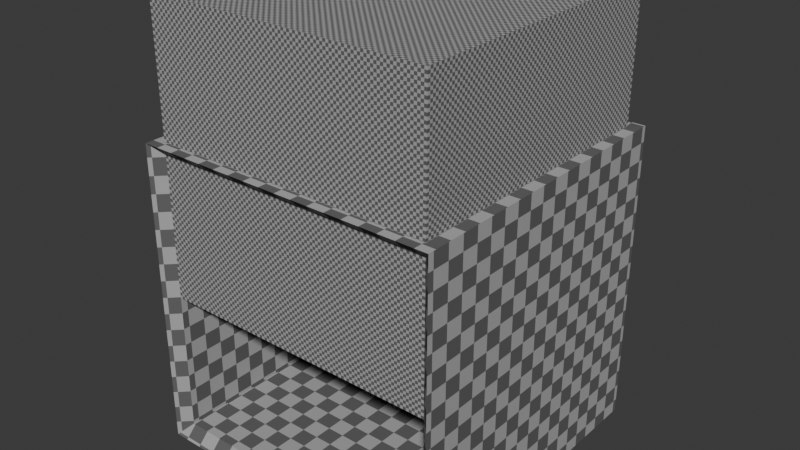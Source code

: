 # Source: FloorDemoReel.blend  (saved by Blender 5.1.29; exported with 4.5.12 LTS)
import bpy
from mathutils import Matrix  # noqa: F401  (used for matrix-valued properties, if any)

bpy.ops.wm.read_factory_settings(use_empty=True)
scene = bpy.context.scene
scene.name = 'Scene'

# ---- collections
col_collection = bpy.data.collections.new('Collection'); scene.collection.children.link(col_collection)

# ---- images (referenced by path relative to the original .blend; pixels are not part of the script)
import os
ASSET_DIR = os.environ.get("B2B_ASSET_DIR", "")  # directory of the original .blend (textures are referenced by path, not embedded)
HERE = os.path.dirname(os.path.abspath(__file__))  # packed textures are extracted next to this script under _unpacked/

def load_image(name, relpath, width, height, colorspace="sRGB"):
    """Load a texture the original file referenced (path relative to the .blend, or extracted next to this script)."""
    p = next((c for c in (os.path.join(HERE, relpath), os.path.join(ASSET_DIR, relpath)) if relpath and os.path.exists(c)), "")
    if p:
        img = bpy.data.images.load(p, check_existing=True)
        img.name = name
    else:  # same state as the original file: an image datablock whose file is absent (Cycles renders it pink)
        img = bpy.data.images.new(name, width, height)
        img.source = "FILE"
        img.filepath = "//" + (relpath or name)
    img.colorspace_settings.name = colorspace
    return img
img_texturapiso_png_001 = load_image('TexturaPiso.png.001', '_unpacked/TexturaPiso.1e93b428.png', 512, 512, 'sRGB')

# ---- materials (node trees are filled in below, after node groups)
mat_m_texturapiso = bpy.data.materials.new('M?TexturaPiso')

# ---- material node trees
mat_m_texturapiso.use_nodes = True; mat_m_texturapiso.node_tree.nodes.clear()
_N = mat_m_texturapiso.node_tree.nodes; _L = mat_m_texturapiso.node_tree.links
n0 = _N.new('ShaderNodeBsdfPrincipled'); n0.name = 'Principled BSDF'; n0.location = (-200, 100)
n0.inputs[2].default_value = 1.0
n0.inputs[3].default_value = 1.0
n1 = _N.new('ShaderNodeOutputMaterial'); n1.name = 'Material Output'; n1.location = (200, 100)
n2 = _N.new('ShaderNodeMapping'); n2.name = 'Mapping'; n2.location = (-845, 391)
n2.inputs[3].default_value = (48.0, 48.0, 48.0)
n3 = _N.new('ShaderNodeTexCoord'); n3.name = 'Texture Coordinate'; n3.location = (-1018, 386)
n4 = _N.new('ShaderNodeTexImage'); n4.name = 'Image Texture'; n4.location = (-542, 212)
n4.image = img_texturapiso_png_001
_L.new(n0.outputs[0], n1.inputs[0])
_L.new(n3.outputs[2], n2.inputs[0])
_L.new(n2.outputs[0], n4.inputs[0])
_L.new(n4.outputs[0], n0.inputs[0])
n1.is_active_output = True

# ---- world
world_world = bpy.data.worlds.new('World'); scene.world = world_world
world_world.use_nodes = True; world_world.node_tree.nodes.clear()
_N = world_world.node_tree.nodes; _L = world_world.node_tree.links
n0 = _N.new('ShaderNodeOutputWorld'); n0.name = 'World Output'; n0.location = (200, 100)
n1 = _N.new('ShaderNodeBackground'); n1.name = 'Background'; n1.location = (-200, 100)
n1.inputs[0].default_value = (0.05088, 0.05088, 0.05088, 1.0)
_L.new(n1.outputs[0], n0.inputs[0])
n0.is_active_output = True
world_world.color = (0.05088, 0.05088, 0.05088)
world_world.sun_shadow_jitter_overblur = 0.0

# ---- meshes
me_plane_001 = bpy.data.meshes.new('Plane.001')
me_plane_001.from_pydata([(-1.0, -1.0, 0.0), (1.0, -1.0, 0.0), (-1.0, 1.0, 0.0), (1.0, 1.0, 0.0)], [], [(0, 1, 3, 2)])
_uv = me_plane_001.uv_layers.new(name='UVMap')
_uv.uv.foreach_set('vector', [0.0, 0.0, 1.0, 0.0, 1.0, 1.0, 0.0, 1.0])
me_plane_001.materials.append(mat_m_texturapiso)
me_plane_001.update()
me_cube = bpy.data.meshes.new('Cube')
me_cube.from_pydata([(-1.0, -1.0, -1.0), (-1.0, -1.0, 1.0), (-1.0, 1.0, -1.0), (-1.0, 1.0, 1.0), (1.0, -1.0, -1.0), (1.0, -1.0, 1.0), (1.0, 1.0, -1.0), (1.0, 1.0, 1.0), (-1.08, 1.08, -1.08), (-1.08, -1.08, -1.08), (-1.08, -1.08, 1.08), (-1.08, 1.08, 1.08), (1.08, 1.08, -1.08), (1.08, 1.08, 1.08), (1.08, -1.08, -1.08), (1.08, -1.08, 1.08)], [], [(0, 2, 3, 1), (2, 6, 7, 3), (6, 4, 5, 7), (4, 0, 9, 14), (2, 0, 4, 6), (7, 5, 1, 3), (9, 10, 11, 8), (8, 11, 13, 12), (12, 13, 15, 14), (4, 14, 15, 5), (8, 12, 14, 9), (13, 11, 10, 15), (1, 5, 15, 10), (1, 10, 9, 0)])
_uv = me_cube.uv_layers.new(name='UVMap')
_uv.uv.foreach_set('vector', [0.8251, -0.01446, 0.8251, 0.1554, 0.6552, 0.1554, 0.6552, -0.01446, 0.8251, 0.1554, 0.8251, 0.3253, 0.6552, 0.3253, 0.6552, 0.1554, 0.8251, 0.3253, 0.8251, 0.4951, 0.6552, 0.4951, 0.6552, 0.3253, 0.5291, 0.4876, 0.5291, 0.6575, 0.5194, 0.6643, 0.5194, 0.4808, 0.8251, 0.1554, 0.9949, 0.1554, 0.9949, 0.3253, 0.8251, 0.3253, 0.6552, 0.3253, 0.4853, 0.3253, 0.4853, 0.1554, 0.6552, 0.1554, -0.01563, 0.3514, -0.01563, 0.1679, 0.1679, 0.1679, 0.1679, 0.3514, 0.1679, 0.3514, 0.1679, 0.1679, 0.3514, 0.1679, 0.3514, 0.3514, 0.3514, 0.3514, 0.3514, 0.1679, 0.5349, 0.1679, 0.5349, 0.3514, 0.5491, 0.4876, 0.5588, 0.4808, 0.5588, 0.6643, 0.5491, 0.6575, 0.1679, 0.3514, 0.3514, 0.3514, 0.3514, 0.5349, 0.1679, 0.5349, 0.3514, 0.1679, 0.1679, 0.1679, 0.1679, -0.01563, 0.3514, -0.01563, 0.5293, 0.6575, 0.5293, 0.4876, 0.539, 0.4808, 0.539, 0.6643, 0.5489, 0.6575, 0.5392, 0.6643, 0.5392, 0.4808, 0.5489, 0.4876])
me_cube.materials.append(mat_m_texturapiso)
me_cube.update()

# ---- objects
ob_plane = bpy.data.objects.new('Plane', me_plane_001)
ob_plane_001 = bpy.data.objects.new('Plane.001', me_plane_001)
ob_plane_002 = bpy.data.objects.new('Plane.002', me_plane_001)
ob_plane_003 = bpy.data.objects.new('Plane.003', me_plane_001)
ob_plane_004 = bpy.data.objects.new('Plane.004', me_plane_001)
ob_plane_005 = bpy.data.objects.new('Plane.005', me_plane_001)
ob_cube = bpy.data.objects.new('Cube', me_cube)

# ---- transforms, parenting, visibility, modifiers, constraints
ob_plane.location = (0.0, 0.0, 0.0)
ob_plane.scale = (5.0, 5.0, 5.0)
ob_plane_001.parent = ob_plane
ob_plane_001.matrix_parent_inverse = Matrix(((0.2, -0.0, 0.0, -0.0), (-0.0, 0.2, -0.0, 0.0), (0.0, -0.0, 0.2, -0.0), (-0.0, 0.0, -0.0, 1.0)))
ob_plane_001.location = (5.0, 0.0, 5.0)
ob_plane_001.rotation_euler = (-0.0, -1.571, 0.0)
ob_plane_001.scale = (5.0, 5.0, 5.0)
ob_plane_002.parent = ob_plane
ob_plane_002.matrix_parent_inverse = Matrix(((0.2, -0.0, 0.0, -0.0), (-0.0, 0.2, -0.0, 0.0), (0.0, -0.0, 0.2, -0.0), (-0.0, 0.0, -0.0, 1.0)))
ob_plane_002.location = (0.0, 5.0, 5.0)
ob_plane_002.rotation_euler = (1.571, -0.0, 0.0)
ob_plane_002.scale = (5.0, 5.0, 5.0)
ob_plane_003.parent = ob_plane
ob_plane_003.matrix_parent_inverse = Matrix(((0.2, -0.0, 0.0, -0.0), (-0.0, 0.2, -0.0, 0.0), (0.0, -0.0, 0.2, -0.0), (-0.0, 0.0, -0.0, 1.0)))
ob_plane_003.location = (-5.0, 0.0, 5.0)
ob_plane_003.rotation_euler = (-0.0, 1.571, 0.0)
ob_plane_003.scale = (5.0, 5.0, 5.0)
ob_plane_004.parent = ob_plane
ob_plane_004.matrix_parent_inverse = Matrix(((0.2, -0.0, 0.0, -0.0), (-0.0, 0.2, -0.0, 0.0), (0.0, -0.0, 0.2, -0.0), (-0.0, 0.0, -0.0, 1.0)))
ob_plane_004.location = (0.0, -5.0, 5.0)
ob_plane_004.rotation_euler = (4.712, -0.0, 0.0)
ob_plane_004.scale = (5.0, 5.0, 5.0)
ob_plane_005.parent = ob_plane
ob_plane_005.matrix_parent_inverse = Matrix(((0.2, -0.0, 0.0, -0.0), (-0.0, 0.2, -0.0, 0.0), (0.0, -0.0, 0.2, -0.0), (-0.0, 0.0, -0.0, 1.0)))
ob_plane_005.location = (0.0, 0.0, 10.0)
ob_plane_005.rotation_euler = (3.142, -0.0, 0.0)
ob_plane_005.scale = (5.0, 5.0, 5.0)
ob_cube.location = (0.0, 0.0, 0.0)
ob_cube.scale = (5.0, 5.0, 5.0)

# ---- collection membership
col_collection.objects.link(ob_plane)
col_collection.objects.link(ob_plane_001)
col_collection.objects.link(ob_plane_002)
col_collection.objects.link(ob_plane_003)
col_collection.objects.link(ob_plane_004)
col_collection.objects.link(ob_plane_005)
col_collection.objects.link(ob_cube)

# ---- scene / render settings (as saved in the file)
scene.frame_start = 1; scene.frame_end = 250; scene.frame_set(1)
scene.render.engine = 'BLENDER_EEVEE_NEXT'
scene.render.bake_bias = 0.0
scene.render.bake_samples = 0
scene.cycles.sampling_pattern = 'TABULATED_SOBOL'
scene.eevee.use_volume_custom_range = False
bpy.context.view_layer.update()

# ---- added for rendering (the .blend has no active camera and no usable light): camera, sun
cam_auto = bpy.data.cameras.new('AutoCamera')
cam_auto.lens = 50.0
cam_auto.sensor_width = 36.0
cam_auto.clip_end = 1000.0
ob_auto_camera = bpy.data.objects.new('AutoCamera', cam_auto)
scene.collection.objects.link(ob_auto_camera)
ob_auto_camera.location = (20.0727, -24.0872, 18.3571)
ob_auto_camera.rotation_euler = (1.09748, -7.21219e-08, 0.694738)
scene.camera = ob_auto_camera
light_auto_sun = bpy.data.lights.new('AutoSun', 'SUN')
light_auto_sun.energy = 3.0
light_auto_sun.angle = 0.0523599
ob_auto_sun = bpy.data.objects.new('AutoSun', light_auto_sun)
scene.collection.objects.link(ob_auto_sun)
ob_auto_sun.rotation_euler = (0.872665, 0.174533, 0.523599)
bpy.context.view_layer.update()
